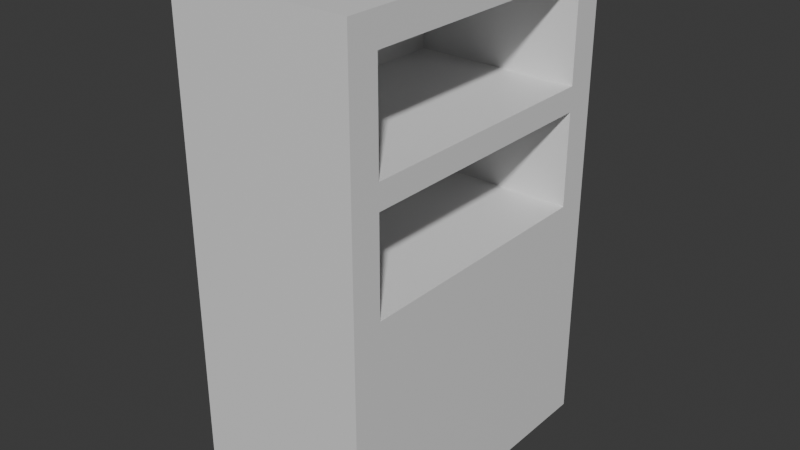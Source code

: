 # Source: armario.blend  (saved by Blender 4.5.91; exported with 4.5.12 LTS)
import bpy
from mathutils import Matrix  # noqa: F401  (used for matrix-valued properties, if any)

bpy.ops.wm.read_factory_settings(use_empty=True)
scene = bpy.context.scene
scene.name = 'Scene'

# ---- collections
col_collection = bpy.data.collections.new('Collection'); scene.collection.children.link(col_collection)

# ---- materials (node trees are filled in below, after node groups)
mat_material = bpy.data.materials.new('Material')
mat_material.alpha_threshold = 0.0
mat_material.roughness = 0.5
mat_material.line_color = (0.0, 0.0, 0.0, 1.0)

# ---- material node trees
mat_material.use_nodes = True; mat_material.node_tree.nodes.clear()
_N = mat_material.node_tree.nodes; _L = mat_material.node_tree.links
n0 = _N.new('ShaderNodeOutputMaterial'); n0.name = 'Material Output'; n0.location = (200, 100)
n1 = _N.new('ShaderNodeBsdfPrincipled'); n1.name = 'Principled BSDF'; n1.location = (-200, 100)
n1.inputs[3].default_value = 1.45
_L.new(n1.outputs[0], n0.inputs[0])
n0.is_active_output = True

# ---- world
world_world = bpy.data.worlds.new('World'); scene.world = world_world
world_world.use_nodes = True; world_world.node_tree.nodes.clear()
_N = world_world.node_tree.nodes; _L = world_world.node_tree.links
n0 = _N.new('ShaderNodeOutputWorld'); n0.name = 'World Output'; n0.location = (200, 100)
n1 = _N.new('ShaderNodeBackground'); n1.name = 'Background'; n1.location = (-200, 100)
n1.inputs[0].default_value = (0.05088, 0.05088, 0.05088, 1.0)
_L.new(n1.outputs[0], n0.inputs[0])
n0.is_active_output = True
world_world.color = (0.05088, 0.05088, 0.05088)
world_world.sun_shadow_jitter_overblur = 0.0

# ---- meshes
me_cube = bpy.data.meshes.new('Cube')
me_cube.from_pydata([(10.83, 18.31, 29.46), (-1.0, -1.0, -1.0), (10.83, -1.0, -1.0), (10.83, 1.0, 29.46), (-1.0, 20.35, -1.0), (10.83, 20.35, -1.0), (-1.0, -1.0, 31.47), (10.83, 1.0, 31.47), (10.83, -1.0, 31.47), (10.83, 18.31, 31.47), (10.83, 20.35, 31.47), (-1.0, 20.35, 31.47), (10.83, 1.0, 22.9), (10.83, 18.31, 22.9), (10.83, 1.0, 21.28), (10.83, 18.31, 21.28), (10.83, 1.0, 15.03), (10.83, 18.31, 15.03), (-0.2897, 18.31, 22.9), (-0.2897, 18.31, 29.46), (-0.2897, 1.0, 29.46), (-0.2897, 1.0, 22.9), (-0.2897, 18.31, 15.03), (-0.2897, 18.31, 21.28), (-0.2897, 1.0, 21.28), (-0.2897, 1.0, 15.03), (10.83, 18.31, 15.03), (10.83, 1.0, 15.03), (-0.2897, 18.31, 15.03), (-0.2897, 1.0, 15.03)], [], [(4, 5, 2, 1), (27, 26, 17, 16), (3, 0, 9, 7), (4, 1, 6, 11), (6, 8, 7, 9, 10, 11), (11, 10, 5, 4), (0, 3, 20, 19), (14, 15, 13, 12), (8, 6, 1, 2), (0, 19, 18, 13), (14, 24, 23, 15), (26, 28, 22, 17), (17, 22, 25, 16), (27, 29, 24, 14), (12, 13, 18, 21), (21, 18, 19, 20), (29, 28, 23, 24), (12, 21, 20, 3), (25, 22, 28, 29), (16, 25, 29, 27), (15, 23, 28, 26), (12, 3, 7, 8, 2, 5, 10, 9, 0, 13, 15, 26, 27, 14)])
_uv = me_cube.uv_layers.new(name='UVMap')
_uv.uv.foreach_set('vector', [0.125, 0.5, 0.375, 0.5, 0.375, 0.75, 0.125, 0.75, 0.59, 0.5609, 0.5901, 0.5054, 0.625, 0.5, 0.625, 0.5, 0.625, 0.5, 0.625, 0.5, 0.625, 0.5, 0.625, 0.5, 0.375, 0.25, 0.375, 0.0, 0.625, 0.0, 0.625, 0.25, 0.875, 0.75, 0.625, 0.75, 0.625, 0.5, 0.625, 0.5, 0.625, 0.5, 0.875, 0.5, 0.625, 0.25, 0.625, 0.5, 0.375, 0.5, 0.375, 0.25, 0.625, 0.5, 0.625, 0.5, 0.625, 0.5, 0.625, 0.5, 0.625, 0.5, 0.625, 0.5, 0.625, 0.5, 0.625, 0.5, 0.625, 0.75, 0.625, 1.0, 0.375, 1.0, 0.375, 0.75, 0.625, 0.5, 0.625, 0.5, 0.625, 0.5, 0.625, 0.5, 0.625, 0.5, 0.625, 0.5, 0.625, 0.5, 0.625, 0.5, 0.5901, 0.5054, 0.625, 0.5, 0.625, 0.5, 0.625, 0.5, 0.625, 0.5, 0.625, 0.5, 0.625, 0.5, 0.625, 0.5, 0.59, 0.5609, 0.625, 0.5, 0.625, 0.5, 0.625, 0.5, 0.625, 0.5, 0.625, 0.5, 0.625, 0.5, 0.625, 0.5, 0.625, 0.5, 0.625, 0.5, 0.625, 0.5, 0.625, 0.5, 0.625, 0.5, 0.625, 0.5, 0.625, 0.5, 0.625, 0.5, 0.625, 0.5, 0.625, 0.5, 0.625, 0.5, 0.625, 0.5, 0.625, 0.5, 0.625, 0.5, 0.625, 0.5, 0.625, 0.5, 0.625, 0.5, 0.625, 0.5, 0.625, 0.5, 0.59, 0.5609, 0.625, 0.5, 0.625, 0.5, 0.625, 0.5, 0.5901, 0.5054, 0.625, 0.5, 0.625, 0.5, 0.625, 0.5, 0.625, 0.75, 0.375, 0.75, 0.375, 0.5, 0.625, 0.5, 0.625, 0.5, 0.625, 0.5, 0.625, 0.5, 0.625, 0.5, 0.5901, 0.5054, 0.59, 0.5609, 0.625, 0.5])
me_cube.materials.append(mat_material)
me_cube.use_mirror_vertex_groups = False
me_cube.update()

# ---- objects
ob_cube = bpy.data.objects.new('Cube', me_cube)

# ---- transforms, parenting, visibility, modifiers, constraints
ob_cube.location = (0.0, 0.0, 0.0)
ob_cube.lock_rotations_4d = False
ob_cube.empty_display_type = 'ARROWS'
ob_cube.lineart.crease_threshold = 0.0

# ---- collection membership
col_collection.objects.link(ob_cube)

# ---- scene / render settings (as saved in the file)
scene.frame_start = 1; scene.frame_end = 250; scene.frame_set(2)
scene.render.engine = 'BLENDER_EEVEE_NEXT'
bpy.context.view_layer.update()

# ---- added for rendering (the .blend has no active camera and no usable light): camera, sun
cam_auto = bpy.data.cameras.new('AutoCamera')
cam_auto.lens = 50.0
cam_auto.sensor_width = 36.0
cam_auto.clip_end = 1000.0
ob_auto_camera = bpy.data.objects.new('AutoCamera', cam_auto)
scene.collection.objects.link(ob_auto_camera)
ob_auto_camera.location = (42.4997, -35.4292, 45.3056)
ob_auto_camera.rotation_euler = (1.09748, -7.21219e-08, 0.694738)
scene.camera = ob_auto_camera
light_auto_sun = bpy.data.lights.new('AutoSun', 'SUN')
light_auto_sun.energy = 3.0
light_auto_sun.angle = 0.0523599
ob_auto_sun = bpy.data.objects.new('AutoSun', light_auto_sun)
scene.collection.objects.link(ob_auto_sun)
ob_auto_sun.rotation_euler = (0.872665, 0.174533, 0.523599)
bpy.context.view_layer.update()
